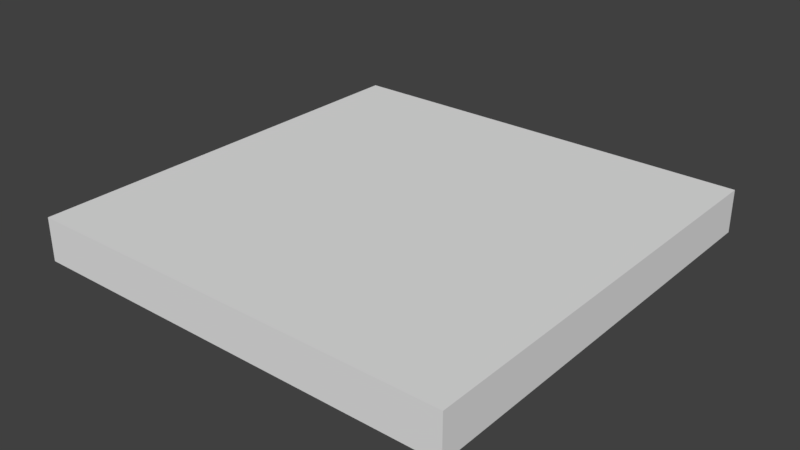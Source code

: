 # Source: Floor_2x2x0_2.blend  (saved by Blender 2.79.0; exported with 4.5.12 LTS)
import bpy
from mathutils import Matrix  # noqa: F401  (used for matrix-valued properties, if any)

bpy.ops.wm.read_factory_settings(use_empty=True)
scene = bpy.context.scene
scene.name = 'Scene'

# ---- collections
col_collection_1 = bpy.data.collections.new('Collection 1'); scene.collection.children.link(col_collection_1)

# ---- world
world_world = bpy.data.worlds.new('World'); scene.world = world_world
world_world.color = (0.05088, 0.05088, 0.05088)
world_world.use_sun_shadow = False
world_world.sun_shadow_jitter_overblur = 0.0
world_world.cycles.sampling_method = 'MANUAL'

# ---- meshes
me_lod_a_floor_2x2x0_2 = bpy.data.meshes.new('LOD A Floor 2x2x0_2')
me_lod_a_floor_2x2x0_2.from_pydata([(0.0, 0.0, 0.0), (-6.517e-07, 2.0, 0.0), (2.0, 2.0, 0.0), (2.0, 6.517e-07, 0.0), (0.0, 0.0, 0.2), (-6.517e-07, 2.0, 0.2), (2.0, 2.0, 0.2), (2.0, 6.517e-07, 0.2)], [], [(1, 2, 3, 0), (5, 4, 7, 6), (2, 6, 7, 3), (0, 4, 5, 1), (3, 7, 4, 0), (1, 5, 6, 2)])
me_lod_a_floor_2x2x0_2.use_remesh_preserve_volume = False
me_lod_a_floor_2x2x0_2.use_remesh_preserve_attributes = False
me_lod_a_floor_2x2x0_2.use_mirror_vertex_groups = False
me_lod_a_floor_2x2x0_2.update()

# ---- objects
ob_lod_a_floor_2x2x0_2 = bpy.data.objects.new('LOD A Floor 2x2x0_2', me_lod_a_floor_2x2x0_2)

# ---- transforms, parenting, visibility, modifiers, constraints
ob_lod_a_floor_2x2x0_2.location = (0.0, 0.0, 0.0)
ob_lod_a_floor_2x2x0_2.lineart.crease_threshold = 0.0

# ---- collection membership
col_collection_1.objects.link(ob_lod_a_floor_2x2x0_2)

# ---- scene / render settings (as saved in the file)
scene.frame_start = 1; scene.frame_end = 250; scene.frame_set(1)
scene.render.engine = 'BLENDER_EEVEE_NEXT'
scene.render.resolution_percentage = 50
scene.render.dither_intensity = 0.0
scene.cycles.use_denoising = False
scene.cycles.samples = 128
scene.cycles.sampling_pattern = 'TABULATED_SOBOL'
scene.cycles.use_adaptive_sampling = False
scene.cycles.use_light_tree = False
scene.cycles.blur_glossy = 0.0
scene.cycles.sample_clamp_indirect = 0.0
scene.view_settings.view_transform = 'Standard'
bpy.context.view_layer.update()

# ---- added for rendering (the .blend has no active camera and no usable light): camera, sun
cam_auto = bpy.data.cameras.new('AutoCamera')
cam_auto.lens = 50.0
cam_auto.sensor_width = 36.0
cam_auto.clip_end = 1000.0
ob_auto_camera = bpy.data.objects.new('AutoCamera', cam_auto)
scene.collection.objects.link(ob_auto_camera)
ob_auto_camera.location = (3.62347, -2.14816, 2.19877)
ob_auto_camera.rotation_euler = (1.09748, -7.21219e-08, 0.694738)
scene.camera = ob_auto_camera
light_auto_sun = bpy.data.lights.new('AutoSun', 'SUN')
light_auto_sun.energy = 3.0
light_auto_sun.angle = 0.0523599
ob_auto_sun = bpy.data.objects.new('AutoSun', light_auto_sun)
scene.collection.objects.link(ob_auto_sun)
ob_auto_sun.rotation_euler = (0.872665, 0.174533, 0.523599)
bpy.context.view_layer.update()
